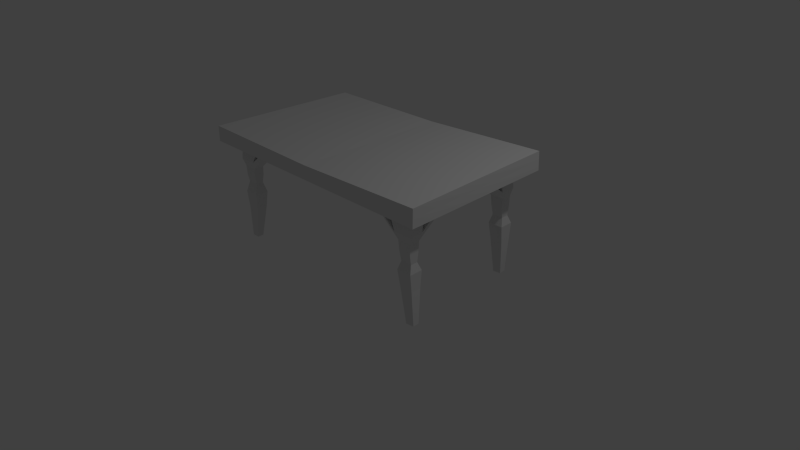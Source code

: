 # Source: Table.blend  (saved by Blender 2.76.0; exported with 4.5.12 LTS)
import bpy
from mathutils import Matrix  # noqa: F401  (used for matrix-valued properties, if any)

bpy.ops.wm.read_factory_settings(use_empty=True)
scene = bpy.context.scene
scene.name = 'Scene'

# ---- collections
col_collection_1 = bpy.data.collections.new('Collection 1'); scene.collection.children.link(col_collection_1)

# ---- materials (node trees are filled in below, after node groups)
mat_material = bpy.data.materials.new('Material')
mat_material.alpha_threshold = 0.0
mat_material.use_transparent_shadow = False
mat_material.roughness = 0.5
mat_material.line_color = (0.0, 0.0, 0.0, 1.0)

# ---- material node trees

# ---- world
world_world = bpy.data.worlds.new('World'); scene.world = world_world
world_world.color = (0.05088, 0.05088, 0.05088)
world_world.use_sun_shadow = False
world_world.sun_shadow_jitter_overblur = 0.0
world_world.cycles.sampling_method = 'MANUAL'
world_world.cycles.sample_map_resolution = 256

# ---- cameras
cam_camera = bpy.data.cameras.new('Camera')
cam_camera.clip_end = 100.0
cam_camera.lens = 35.0
cam_camera.sensor_width = 32.0
cam_camera.sensor_height = 18.0
cam_camera.ortho_scale = 7.314
cam_camera.dof.focus_distance = 0.0
cam_camera.dof.aperture_fstop = 128.0

# ---- lights
light_lamp = bpy.data.lights.new('Lamp', 'POINT')
light_lamp.transmission_factor = 0.0
light_lamp.cutoff_distance = 30.0
light_lamp.energy = 100.0
light_lamp.shadow_buffer_clip_start = 1.001
light_lamp.shadow_soft_size = 0.1
light_lamp.shadow_maximum_resolution = 0.006
light_lamp.use_absolute_resolution = True
light_lamp.cycles.use_multiple_importance_sampling = False

# ---- meshes
me_cube = bpy.data.meshes.new('Cube')
me_cube.from_pydata([(1.771, 1.01, -0.06227), (1.771, -1.01, -0.1131), (-1.769, -1.01, -0.1131), (-1.68, 1.01, -0.1097), (1.765, 1.01, 0.1766), (1.777, -1.01, 0.1241), (-1.769, -1.01, 0.09117), (-1.68, 1.01, 0.08852), (1.771, 0.0, -0.08769), (0.04566, 1.01, -0.08598), (1.768, 1.01, 0.05717), (0.001162, -1.01, -0.1131), (1.774, -1.01, 0.005502), (-1.724, 3.055e-07, -0.1114), (-1.769, -1.01, -0.01096), (-1.68, 1.01, -0.01058), (1.771, -5.476e-07, 0.1504), (0.04257, 1.01, 0.09505), (0.004257, -1.01, 0.07012), (-1.724, 1.844e-07, 0.08984), (0.04412, 1.01, 0.02329), (-1.724, 2.44e-07, -0.01077), (0.00271, -1.01, -0.002731), (1.771, -3.036e-07, 0.03134), (0.02341, -1.825e-07, 0.08258), (0.02341, 1.527e-07, -0.09954), (-1.195, -0.632, -0.1222), (-1.199, -0.8237, -0.125), (-1.535, -0.8282, -0.1361), (-1.527, -0.6317, -0.1246), (-1.187, 0.8732, -0.1189), (-1.191, 0.6815, -0.1217), (-1.523, 0.6815, -0.1243), (-1.514, 0.8825, -0.1332), (1.515, 0.8654, -0.1248), (1.514, 0.6671, -0.1206), (1.183, 0.667, -0.1231), (1.187, 0.8584, -0.1202), (1.578, -0.6567, -0.1216), (1.578, -0.8553, -0.137), (1.243, -0.8483, -0.127), (1.246, -0.6567, -0.1242), (-1.307, -0.8475, -0.3278), (-1.303, -0.6567, -0.3256), (-1.539, -0.8474, -0.3298), (-1.534, -0.6566, -0.3287), (-1.3, 0.7128, -0.3254), (-1.296, 0.9036, -0.3232), (-1.53, 0.7129, -0.329), (-1.524, 0.9037, -0.328), (1.512, 0.6966, -0.3252), (1.513, 0.8875, -0.3205), (1.283, 0.6967, -0.3289), (1.285, 0.8876, -0.3253), (1.583, -0.8747, -0.3303), (1.583, -0.6838, -0.3255), (1.35, -0.8746, -0.3322), (1.353, -0.6837, -0.3286), (-1.329, -0.8164, -0.4278), (-1.326, -0.686, -0.4262), (-1.514, -0.8164, -0.4293), (-1.51, -0.686, -0.4287), (-1.321, 0.7438, -0.4255), (-1.319, 0.8743, -0.4239), (-1.505, 0.7438, -0.4284), (-1.5, 0.8743, -0.4278), (1.491, 0.729, -0.4249), (1.491, 0.8595, -0.4217), (1.307, 0.729, -0.4278), (1.309, 0.8595, -0.4255), (1.56, -0.8423, -0.4298), (1.561, -0.7119, -0.4265), (1.375, -0.8423, -0.4313), (1.377, -0.7119, -0.429), (-1.339, -0.8154, -0.5514), (-1.336, -0.685, -0.5499), (-1.502, -0.8154, -0.5523), (-1.498, -0.685, -0.5516), (-1.331, 0.7448, -0.5491), (-1.328, 0.8753, -0.5476), (-1.491, 0.7448, -0.5513), (-1.488, 0.8753, -0.5505), (1.481, 0.7323, -0.5571), (1.482, 0.8618, -0.5538), (1.32, 0.7323, -0.5592), (1.322, 0.8619, -0.5567), (1.55, -0.839, -0.562), (1.55, -0.7095, -0.5588), (1.387, -0.839, -0.5629), (1.389, -0.7094, -0.5605), (-1.345, -0.7971, -0.6501), (-1.343, -0.7021, -0.6488), (-1.493, -0.7976, -0.6493), (-1.49, -0.7018, -0.6489), (-1.336, 0.7631, -0.6476), (-1.334, 0.8581, -0.6463), (-1.483, 0.7625, -0.648), (-1.479, 0.8585, -0.6476), (1.476, 0.7523, -0.685), (1.476, 0.8473, -0.6826), (1.329, 0.7525, -0.6855), (1.33, 0.8471, -0.6839), (1.544, -0.819, -0.691), (1.544, -0.724, -0.6886), (1.395, -0.8188, -0.6904), (1.397, -0.7242, -0.6888), (-1.316, -0.8355, -0.7867), (-1.313, -0.661, -0.7847), (-1.521, -0.8355, -0.788), (-1.517, -0.6609, -0.787), (-1.307, 0.7247, -0.7842), (-1.304, 0.8992, -0.7823), (-1.509, 0.7247, -0.7871), (-1.505, 0.8992, -0.7861), (1.505, 0.7154, -0.7898), (1.505, 0.8887, -0.7856), (1.303, 0.7154, -0.7926), (1.305, 0.8887, -0.7894), (1.573, -0.8559, -0.795), (1.573, -0.6826, -0.7908), (1.368, -0.8559, -0.7963), (1.37, -0.6826, -0.793), (-1.341, -0.8129, -1.012), (-1.338, -0.6801, -1.011), (-1.516, -0.8129, -1.014), (-1.512, -0.6801, -1.013), (-1.33, 0.7535, -1.012), (-1.328, 0.8859, -1.007), (-1.503, 0.7535, -1.015), (-1.499, 0.8859, -1.01), (1.494, 0.7384, -1.009), (1.494, 0.8728, -1.006), (1.322, 0.7384, -1.011), (1.322, 0.8728, -1.01), (1.568, -0.835, -1.013), (1.568, -0.7007, -1.012), (1.393, -0.835, -1.014), (1.394, -0.7007, -1.014), (-1.44, -0.7848, -1.452), (-1.438, -0.7036, -1.451), (-1.541, -0.7848, -1.452), (-1.539, -0.7036, -1.452), (-1.427, 0.832, -1.451), (-1.426, 0.9129, -1.447), (-1.527, 0.832, -1.452), (-1.525, 0.9129, -1.449), (1.47, 0.7696, -1.45), (1.465, 0.8532, -1.448), (1.369, 0.758, -1.451), (1.365, 0.8417, -1.45), (1.582, -0.822, -1.453), (1.578, -0.7384, -1.453), (1.48, -0.8337, -1.454), (1.476, -0.7501, -1.454), (0.7074, 0.8981, 0.004495), (0.705, 0.7072, 0.0008665), (0.7317, 0.8699, -0.09575), (0.7297, 0.7395, -0.09808), (1.285, 0.2866, 0.008943), (1.514, 0.2865, 0.0126), (1.309, 0.3189, -0.09), (1.493, 0.3189, -0.0871), (1.585, -0.2424, 0.008914), (1.354, -0.2424, 0.005839), (1.562, -0.2705, -0.0921), (1.378, -0.2705, -0.09458), (0.9102, -0.6757, 0.02153), (0.9078, -0.8665, 0.01789), (0.9342, -0.7038, -0.0789), (0.9322, -0.8343, -0.08123), (-0.8839, -0.8545, 0.01769), (-0.8804, -0.6637, 0.0199), (-0.8766, 0.7057, 0.0235), (-0.8731, 0.8965, 0.02568), (-0.906, -0.8235, -0.0823), (-0.9034, -0.693, -0.08071), (-0.8979, 0.7367, -0.07667), (-0.8952, 0.8672, -0.07508), (-1.302, -0.3691, 0.0306), (-1.533, -0.369, 0.02753), (-1.325, -0.3985, -0.07), (-1.509, -0.3985, -0.07248), (-1.528, 0.3781, 0.007391), (-1.298, 0.378, 0.01105), (-1.503, 0.409, -0.09202), (-1.32, 0.409, -0.08912)], [], [(24, 19, 6, 18), (23, 16, 5, 12), (22, 18, 6, 14), (21, 19, 7, 15), (20, 9, 3, 15), (17, 20, 15, 7), (4, 10, 20, 17), (10, 0, 9, 20), (13, 21, 15, 3), (2, 14, 21, 13), (14, 6, 19, 21), (11, 22, 14, 2), (1, 12, 22, 11), (12, 5, 18, 22), (8, 23, 12, 1), (0, 10, 23, 8), (10, 4, 16, 23), (16, 24, 18, 5), (4, 17, 24, 16), (17, 7, 19, 24), (34, 35, 50, 51), (11, 27, 26, 25), (2, 28, 27, 11), (13, 29, 28, 2), (25, 26, 29, 13), (27, 28, 44, 42), (25, 31, 30, 9), (13, 32, 31, 25), (3, 33, 32, 13), (9, 30, 33, 3), (30, 31, 46, 47), (8, 35, 34, 0), (25, 36, 35, 8), (9, 37, 36, 25), (0, 34, 37, 9), (26, 27, 42, 43), (1, 39, 38, 8), (11, 40, 39, 1), (25, 41, 40, 11), (8, 38, 41, 25), (48, 49, 65, 64), (54, 56, 72, 70), (46, 48, 182, 183), (55, 54, 70, 71), (31, 32, 48, 46), (38, 39, 54, 55), (28, 29, 45, 44), (35, 36, 52, 50), (32, 33, 49, 48), (39, 40, 56, 54), (29, 26, 43, 45), (36, 37, 53, 52), (33, 30, 47, 49), (40, 41, 57, 56), (37, 34, 51, 53), (41, 38, 55, 57), (69, 67, 83, 85), (61, 59, 75, 77), (68, 69, 85, 84), (60, 61, 77, 76), (56, 57, 166, 167), (49, 47, 63, 65), (42, 58, 174, 170), (55, 71, 164, 162), (51, 50, 66, 67), (42, 44, 60, 58), (68, 66, 161, 160), (44, 45, 61, 60), (52, 53, 154, 155), (45, 43, 178, 179), (53, 51, 67, 69), (62, 63, 177, 176), (83, 82, 98, 99), (89, 87, 103, 105), (75, 74, 90, 91), (81, 79, 95, 97), (63, 62, 78, 79), (71, 70, 86, 87), (62, 64, 80, 78), (70, 72, 88, 86), (64, 65, 81, 80), (72, 73, 89, 88), (65, 63, 79, 81), (59, 58, 74, 75), (73, 71, 87, 89), (67, 66, 82, 83), (58, 60, 76, 74), (66, 68, 84, 82), (96, 97, 113, 112), (102, 104, 120, 118), (94, 96, 112, 110), (103, 102, 118, 119), (74, 76, 92, 90), (82, 84, 100, 98), (76, 77, 93, 92), (84, 85, 101, 100), (77, 75, 91, 93), (85, 83, 99, 101), (79, 78, 94, 95), (87, 86, 102, 103), (78, 80, 96, 94), (86, 88, 104, 102), (80, 81, 97, 96), (88, 89, 105, 104), (117, 115, 131, 133), (109, 107, 123, 125), (116, 117, 133, 132), (108, 109, 125, 124), (104, 105, 121, 120), (97, 95, 111, 113), (91, 90, 106, 107), (105, 103, 119, 121), (99, 98, 114, 115), (90, 92, 108, 106), (98, 100, 116, 114), (92, 93, 109, 108), (100, 101, 117, 116), (93, 91, 107, 109), (101, 99, 115, 117), (95, 94, 110, 111), (131, 130, 146, 147), (137, 135, 151, 153), (123, 122, 138, 139), (129, 127, 143, 145), (111, 110, 126, 127), (119, 118, 134, 135), (110, 112, 128, 126), (118, 120, 136, 134), (112, 113, 129, 128), (120, 121, 137, 136), (113, 111, 127, 129), (107, 106, 122, 123), (121, 119, 135, 137), (115, 114, 130, 131), (106, 108, 124, 122), (114, 116, 132, 130), (139, 138, 140, 141), (143, 142, 144, 145), (147, 146, 148, 149), (151, 150, 152, 153), (122, 124, 140, 138), (130, 132, 148, 146), (124, 125, 141, 140), (132, 133, 149, 148), (125, 123, 139, 141), (133, 131, 147, 149), (127, 126, 142, 143), (135, 134, 150, 151), (126, 128, 144, 142), (134, 136, 152, 150), (128, 129, 145, 144), (136, 137, 153, 152), (155, 154, 156, 157), (53, 69, 156, 154), (68, 52, 155, 157), (69, 68, 157, 156), (159, 158, 160, 161), (52, 68, 160, 158), (50, 52, 158, 159), (66, 50, 159, 161), (163, 162, 164, 165), (71, 73, 165, 164), (73, 57, 163, 165), (57, 55, 162, 163), (167, 166, 168, 169), (57, 73, 168, 166), (72, 56, 167, 169), (73, 72, 169, 168), (171, 170, 174, 175), (173, 172, 176, 177), (58, 59, 175, 174), (47, 46, 172, 173), (59, 43, 171, 175), (63, 47, 173, 177), (43, 42, 170, 171), (46, 62, 176, 172), (179, 178, 180, 181), (59, 61, 181, 180), (43, 59, 180, 178), (61, 45, 179, 181), (183, 182, 184, 185), (48, 64, 184, 182), (64, 62, 185, 184), (62, 46, 183, 185)])
_uv = me_cube.uv_layers.new(name='UVMap')
_uv.uv.foreach_set('vector', [0.3261, 0.1842, 0.009051, 0.1842, 0.0009673, 0.0009673, 0.3226, 0.0009937, 0.8634, 0.2692, 0.8639, 0.2908, 0.6807, 0.2907, 0.6801, 0.2692, 0.9641, 0.4356, 0.9642, 0.4488, 0.6426, 0.4488, 0.6428, 0.4303, 0.324, 0.8661, 0.324, 0.8479, 0.5074, 0.8481, 0.5074, 0.8661, 0.9555, 0.4086, 0.9556, 0.4284, 0.6426, 0.4284, 0.6428, 0.4104, 0.9553, 0.4557, 0.9553, 0.4687, 0.6426, 0.4687, 0.6429, 0.4508, 0.3137, 0.9222, 0.3137, 0.9438, 0.0009673, 0.9419, 0.001024, 0.9289, 0.8613, 0.9096, 0.8614, 0.9313, 0.5484, 0.9294, 0.5485, 0.9096, 0.6801, 0.3519, 0.6802, 0.3336, 0.8636, 0.3339, 0.8635, 0.3519, 0.6801, 0.3112, 0.6802, 0.2927, 0.8636, 0.293, 0.8635, 0.3112, 0.6801, 0.3317, 0.6801, 0.3131, 0.8635, 0.3134, 0.8635, 0.3316, 0.8695, 0.9332, 0.8697, 0.9532, 0.5484, 0.9517, 0.5484, 0.9332, 0.322, 0.8987, 0.3226, 0.9202, 0.001248, 0.9187, 0.0009673, 0.8987, 0.8312, 0.2222, 0.8318, 0.2437, 0.5102, 0.2354, 0.5099, 0.2222, 0.8634, 0.2456, 0.864, 0.2672, 0.6807, 0.2672, 0.6801, 0.2457, 0.5072, 0.8007, 0.5077, 0.8223, 0.3245, 0.8223, 0.3239, 0.8007, 0.5072, 0.8243, 0.5077, 0.846, 0.3245, 0.8459, 0.324, 0.8243, 0.3218, 0.3693, 0.004533, 0.3693, 0.0009673, 0.1861, 0.3227, 0.1861, 0.6397, 0.5544, 0.3269, 0.5544, 0.3234, 0.3712, 0.6406, 0.3712, 0.3215, 0.5544, 0.009046, 0.5545, 0.0009673, 0.3713, 0.318, 0.3712, 0.9783, 0.51, 0.9426, 0.5148, 0.9438, 0.4773, 0.9783, 0.4743, 0.5544, 0.2195, 0.5834, 0.0009673, 0.6182, 0.00104, 0.7377, 0.2195, 0.0009673, 0.8345, 0.0433, 0.8013, 0.1042, 0.8007, 0.322, 0.8345, 0.5068, 0.7416, 0.3939, 0.7824, 0.3581, 0.7827, 0.3234, 0.7416, 0.8654, 0.7661, 0.6444, 0.8808, 0.5841, 0.8807, 0.5484, 0.7661, 0.9153, 0.7324, 0.8544, 0.7308, 0.8534, 0.6955, 0.8955, 0.6955, 0.5465, 0.7396, 0.3234, 0.621, 0.3235, 0.5862, 0.5465, 0.5564, 0.3246, 0.3693, 0.3612, 0.2456, 0.4213, 0.2457, 0.6417, 0.3693, 0.8259, 0.4707, 0.8042, 0.5019, 0.7677, 0.5019, 0.6426, 0.4707, 0.8614, 0.8827, 0.6378, 0.9077, 0.5783, 0.9063, 0.5484, 0.8827, 0.3693, 0.947, 0.3347, 0.9507, 0.3349, 0.9084, 0.3693, 0.9046, 0.3246, 0.2437, 0.4455, 0.1963, 0.4815, 0.196, 0.5079, 0.2437, 0.0009673, 0.6775, 0.2113, 0.5564, 0.2714, 0.5564, 0.318, 0.6775, 0.7317, 0.5564, 0.7087, 0.7641, 0.6739, 0.7641, 0.5484, 0.5564, 0.314, 0.8678, 0.2674, 0.8962, 0.2079, 0.8968, 0.0009673, 0.8678, 0.8622, 0.4066, 0.8278, 0.4021, 0.8279, 0.3603, 0.8622, 0.3646, 0.6426, 0.4066, 0.6705, 0.3712, 0.7066, 0.3716, 0.8258, 0.4066, 0.0009673, 0.8659, 0.2262, 0.8365, 0.2871, 0.8375, 0.322, 0.8659, 0.328, 0.0009673, 0.5524, 0.1152, 0.5525, 0.15, 0.328, 0.1842, 0.318, 0.6795, 0.283, 0.7987, 0.2228, 0.7987, 0.0009673, 0.6795, 0.5484, 0.9761, 0.5831, 0.9761, 0.5777, 0.9947, 0.5541, 0.9947, 0.5465, 0.9722, 0.5043, 0.9722, 0.5086, 0.9532, 0.5423, 0.9532, 0.7336, 0.6559, 0.7753, 0.6553, 0.7753, 0.7414, 0.7336, 0.742, 0.4084, 0.9934, 0.3738, 0.9934, 0.3792, 0.9748, 0.4029, 0.9748, 0.4446, 0.9056, 0.3845, 0.9056, 0.383, 0.8681, 0.4246, 0.8684, 0.9658, 0.9584, 0.9298, 0.9565, 0.9254, 0.9215, 0.96, 0.9215, 0.07837, 0.9458, 0.08398, 0.9811, 0.04668, 0.9802, 0.04306, 0.9458, 0.9234, 0.9205, 0.8633, 0.9205, 0.8811, 0.8827, 0.9228, 0.883, 0.8862, 0.9626, 0.888, 0.9261, 0.9234, 0.9225, 0.9234, 0.9571, 0.5074, 0.9033, 0.4465, 0.9067, 0.4652, 0.8687, 0.5074, 0.8681, 0.8844, 0.4782, 0.8841, 0.5385, 0.8472, 0.5184, 0.8472, 0.4765, 0.8824, 0.1768, 0.8867, 0.1424, 0.9282, 0.1424, 0.9242, 0.1768, 0.8457, 0.6955, 0.8514, 0.7547, 0.813, 0.7367, 0.8101, 0.6955, 0.377, 0.8681, 0.381, 0.9026, 0.339, 0.9024, 0.3347, 0.8681, 0.8824, 0.1025, 0.9418, 0.1047, 0.9407, 0.1404, 0.8993, 0.1404, 0.879, 0.07092, 0.8793, 0.01069, 0.9166, 0.01031, 0.9166, 0.05217, 0.7915, 0.9552, 0.8244, 0.9552, 0.8222, 0.9791, 0.7933, 0.979, 0.9254, 0.9603, 0.9588, 0.9603, 0.9566, 0.9827, 0.9273, 0.9826, 0.992, 0.03593, 0.9919, 0.0596, 0.968, 0.05962, 0.968, 0.0361, 0.9726, 0.856, 0.9727, 0.8323, 0.9951, 0.8322, 0.9951, 0.8559, 0.7396, 0.0009673, 0.7743, 0.001525, 0.7743, 0.1039, 0.7396, 0.1033, 0.7482, 0.9552, 0.7895, 0.9552, 0.7851, 0.9741, 0.7522, 0.9741, 0.3884, 0.9378, 0.3738, 0.925, 0.4728, 0.925, 0.4875, 0.9378, 0.3889, 0.9519, 0.3738, 0.9397, 0.4742, 0.9397, 0.4894, 0.9519, 0.7392, 0.9947, 0.7046, 0.9947, 0.71, 0.9761, 0.7337, 0.9761, 0.9081, 0.2908, 0.8659, 0.2908, 0.8702, 0.2718, 0.9039, 0.2718, 0.8741, 0.5564, 0.8736, 0.5896, 0.7772, 0.5896, 0.7777, 0.5564, 0.9583, 0.7451, 0.9929, 0.7451, 0.9876, 0.7638, 0.9639, 0.7637, 0.6436, 0.2456, 0.6782, 0.2461, 0.6782, 0.3668, 0.6436, 0.3663, 0.7396, 0.1058, 0.7815, 0.1063, 0.7815, 0.1894, 0.7396, 0.1888, 0.7336, 0.7439, 0.775, 0.7439, 0.7706, 0.7629, 0.7376, 0.7629, 0.8674, 0.7661, 0.891, 0.7663, 0.891, 0.8658, 0.8674, 0.8656, 0.9915, 0.1103, 0.968, 0.1103, 0.9711, 0.087, 0.9883, 0.08702, 0.9603, 0.2301, 0.9896, 0.2301, 0.9882, 0.2537, 0.9615, 0.2535, 0.8834, 0.9954, 0.8598, 0.9954, 0.8629, 0.9774, 0.8801, 0.9775, 0.1602, 0.9809, 0.1891, 0.9809, 0.1877, 0.999, 0.1614, 0.9988, 0.9964, 0.8303, 0.9727, 0.8303, 0.9726, 0.8078, 0.9963, 0.8078, 0.9166, 0.8735, 0.893, 0.8733, 0.8931, 0.8493, 0.9166, 0.8494, 0.9908, 0.4284, 0.9575, 0.4284, 0.9595, 0.4061, 0.9887, 0.406, 0.9584, 0.254, 0.9247, 0.254, 0.9268, 0.2301, 0.9563, 0.2301, 0.9729, 0.1662, 0.9729, 0.1425, 0.9953, 0.1424, 0.9953, 0.166, 0.992, 0.01031, 0.992, 0.03398, 0.968, 0.034, 0.968, 0.01048, 0.9576, 0.1127, 0.9906, 0.1127, 0.9884, 0.1351, 0.9595, 0.1351, 0.9939, 0.6472, 0.9703, 0.6472, 0.9702, 0.6247, 0.9938, 0.6247, 0.4512, 0.9539, 0.4846, 0.9539, 0.4824, 0.9778, 0.4531, 0.9777, 0.9914, 0.9457, 0.9678, 0.9455, 0.9679, 0.9215, 0.9914, 0.9217, 0.1582, 0.9811, 0.1246, 0.9811, 0.1267, 0.9587, 0.1562, 0.9586, 0.7027, 0.9791, 0.6694, 0.9791, 0.6714, 0.9552, 0.7006, 0.9552, 0.8879, 0.07286, 0.9054, 0.07286, 0.9125, 0.09848, 0.8808, 0.09848, 0.8584, 0.9752, 0.8315, 0.9755, 0.8264, 0.9552, 0.8636, 0.9552, 0.9658, 0.8755, 0.9392, 0.8758, 0.934, 0.8497, 0.9707, 0.8497, 0.2247, 0.9988, 0.2074, 0.9988, 0.2003, 0.9794, 0.2317, 0.9794, 0.9957, 0.4485, 0.9661, 0.4485, 0.9675, 0.4306, 0.9945, 0.4303, 0.9899, 0.9838, 0.9607, 0.9838, 0.9619, 0.9606, 0.9885, 0.9603, 0.9731, 0.7661, 0.9968, 0.7661, 0.9937, 0.7838, 0.9763, 0.7837, 0.9702, 0.5997, 0.9937, 0.5997, 0.9906, 0.6228, 0.9734, 0.6227, 0.4512, 0.9798, 0.4805, 0.9798, 0.4792, 0.998, 0.4524, 0.9977, 0.9638, 0.187, 0.9927, 0.187, 0.9913, 0.2105, 0.9649, 0.2102, 0.9963, 0.8759, 0.9726, 0.8759, 0.9757, 0.858, 0.993, 0.858, 0.9915, 0.08507, 0.968, 0.08507, 0.9711, 0.06155, 0.9883, 0.06157, 0.3639, 0.9988, 0.3347, 0.9988, 0.336, 0.9809, 0.3627, 0.9806, 0.8633, 0.2437, 0.8338, 0.2437, 0.8351, 0.2203, 0.8621, 0.22, 0.9731, 0.7857, 0.9968, 0.7857, 0.9937, 0.8034, 0.9763, 0.8033, 0.9917, 0.8827, 0.9917, 0.9062, 0.9684, 0.9031, 0.9685, 0.8859, 0.04113, 0.9458, 0.04113, 0.9822, 0.001056, 0.9794, 0.0009673, 0.9482, 0.9665, 0.8827, 0.9665, 0.9196, 0.9254, 0.9146, 0.9254, 0.8831, 0.3255, 0.9458, 0.3255, 0.9772, 0.2854, 0.9736, 0.2856, 0.9493, 0.2413, 0.9458, 0.2413, 0.9775, 0.2003, 0.9738, 0.2003, 0.9497, 0.2504, 0.9792, 0.2675, 0.9792, 0.2747, 0.9989, 0.2432, 0.9989, 0.3398, 0.9526, 0.3661, 0.9528, 0.3711, 0.9787, 0.3347, 0.9787, 0.6166, 0.9805, 0.5994, 0.9804, 0.5922, 0.9552, 0.6239, 0.9552, 0.1653, 0.9586, 0.192, 0.9589, 0.1971, 0.979, 0.1602, 0.979, 0.3098, 0.9988, 0.2926, 0.9988, 0.2854, 0.9792, 0.3169, 0.9792, 0.8964, 0.4063, 0.8694, 0.4066, 0.8642, 0.3806, 0.9014, 0.3806, 0.1175, 0.9789, 0.09094, 0.9792, 0.08592, 0.9586, 0.1226, 0.9586, 0.9498, 0.5602, 0.9672, 0.5602, 0.9743, 0.5858, 0.9426, 0.5858, 0.8335, 0.9774, 0.8507, 0.9774, 0.8578, 0.9973, 0.8264, 0.9973, 0.9084, 0.3806, 0.9351, 0.3808, 0.9402, 0.4066, 0.9033, 0.4066, 0.8913, 0.9645, 0.9176, 0.9647, 0.9226, 0.985, 0.8862, 0.985, 0.442, 0.9792, 0.4247, 0.9791, 0.4176, 0.9539, 0.4492, 0.9539, 0.926, 0.5544, 0.9016, 0.5544, 0.9057, 0.4743, 0.9209, 0.4743, 0.8804, 0.1832, 0.8489, 0.1828, 0.8492, 0.1025, 0.8677, 0.1025, 0.9229, 0.3745, 0.8988, 0.3745, 0.9027, 0.2927, 0.9174, 0.2927, 0.847, 0.1824, 0.8159, 0.1849, 0.829, 0.1039, 0.847, 0.1025, 0.9743, 0.5583, 0.9426, 0.5583, 0.9473, 0.5167, 0.9713, 0.5174, 0.9749, 0.7355, 0.9435, 0.7355, 0.9463, 0.6959, 0.9707, 0.6955, 0.5465, 0.9513, 0.5098, 0.9513, 0.5103, 0.9096, 0.5417, 0.9097, 0.9712, 0.8058, 0.934, 0.8058, 0.9383, 0.7661, 0.9701, 0.7661, 0.5512, 0.1886, 0.5512, 0.2203, 0.5105, 0.2176, 0.5099, 0.1936, 0.2835, 0.9458, 0.2835, 0.9772, 0.2432, 0.9732, 0.2436, 0.9489, 0.9709, 0.1424, 0.9709, 0.1788, 0.9302, 0.1737, 0.9302, 0.1426, 0.9752, 0.6936, 0.9435, 0.6936, 0.947, 0.6524, 0.9712, 0.6524, 0.9682, 0.5997, 0.9682, 0.6366, 0.928, 0.6351, 0.9279, 0.6036, 0.985, 0.2973, 0.9536, 0.2973, 0.9568, 0.2575, 0.9811, 0.2573, 0.9618, 0.2281, 0.9247, 0.2281, 0.9254, 0.187, 0.9571, 0.1871, 0.9707, 0.8477, 0.934, 0.8477, 0.9369, 0.8078, 0.9683, 0.8078, 0.909, 0.6808, 0.8943, 0.6805, 0.8943, 0.6621, 0.909, 0.6625, 0.3303, 0.9406, 0.3156, 0.9403, 0.3156, 0.9222, 0.3303, 0.9226, 0.3176, 0.8681, 0.3328, 0.869, 0.3328, 0.8874, 0.3176, 0.8864, 0.8279, 0.4707, 0.8431, 0.4716, 0.843, 0.4902, 0.8279, 0.4892, 0.8082, 0.7482, 0.7772, 0.7409, 0.7903, 0.6621, 0.8082, 0.6663, 0.8969, 0.3728, 0.8655, 0.3728, 0.8729, 0.2929, 0.8914, 0.2927, 0.9427, 0.09008, 0.9186, 0.09008, 0.9233, 0.01031, 0.9381, 0.01031, 0.926, 0.6366, 0.9016, 0.6366, 0.9081, 0.5564, 0.9233, 0.5564, 0.89, 0.6621, 0.8924, 0.6935, 0.8115, 0.6803, 0.8101, 0.6621, 0.897, 0.2672, 0.8659, 0.2672, 0.8728, 0.1872, 0.8911, 0.187, 0.5388, 0.9063, 0.5147, 0.9067, 0.5241, 0.8245, 0.5388, 0.8243, 0.9416, 0.7324, 0.9172, 0.7324, 0.9188, 0.6524, 0.934, 0.6524, 0.814, 0.1894, 0.7834, 0.1822, 0.7963, 0.1025, 0.814, 0.1066, 0.5465, 0.8215, 0.5147, 0.8223, 0.5278, 0.7421, 0.5465, 0.7416, 0.9227, 0.2698, 0.8989, 0.2664, 0.9082, 0.187, 0.9227, 0.189, 0.9173, 0.8473, 0.893, 0.8473, 0.9019, 0.7661, 0.9171, 0.7661, 0.7482, 0.9761, 0.7828, 0.9761, 0.7774, 0.9947, 0.7538, 0.9947, 0.4944, 0.9086, 0.5074, 0.9231, 0.3867, 0.9231, 0.3738, 0.9086, 0.8135, 0.3538, 0.8008, 0.3685, 0.6801, 0.3685, 0.6928, 0.3538, 0.8603, 0.1913, 0.8606, 0.215, 0.7399, 0.215, 0.7396, 0.1913, 0.7463, 0.9741, 0.7046, 0.9741, 0.7088, 0.9552, 0.7421, 0.9552, 0.9446, 0.02622, 0.9557, 0.01031, 0.9557, 0.1067, 0.9446, 0.1226, 0.7336, 0.557, 0.7753, 0.5564, 0.7753, 0.6528, 0.7336, 0.6534, 0.1984, 0.9458, 0.1823, 0.9567, 0.08592, 0.9567, 0.102, 0.9458, 0.3738, 0.9539, 0.4156, 0.9539, 0.4113, 0.9728, 0.3779, 0.9728, 0.7766, 0.07092, 0.7762, 0.03753, 0.8767, 0.03753, 0.877, 0.07092, 0.9394, 0.2573, 0.9516, 0.2724, 0.9516, 0.3729, 0.9394, 0.3578, 0.6426, 0.5457, 0.643, 0.5039, 0.7435, 0.5039, 0.743, 0.5457, 0.6258, 0.9761, 0.6604, 0.9761, 0.655, 0.9947, 0.6314, 0.9947, 0.9249, 0.2721, 0.9374, 0.2573, 0.9374, 0.3597, 0.9249, 0.3745, 0.4403, 0.7847, 0.4257, 0.7975, 0.3234, 0.7975, 0.3379, 0.7847, 0.8785, 0.07286, 0.8789, 0.09652, 0.7765, 0.09652, 0.7762, 0.07286, 0.9919, 0.4694, 0.9572, 0.4694, 0.9626, 0.4508, 0.9863, 0.4508, 0.5389, 0.9927, 0.5043, 0.9927, 0.5096, 0.9741, 0.5333, 0.9741, 0.876, 0.5564, 0.8997, 0.5566, 0.8997, 0.6557, 0.876, 0.6554, 0.7457, 0.5385, 0.7454, 0.5039, 0.8449, 0.5039, 0.8452, 0.5385, 0.9279, 0.4743, 0.9407, 0.489, 0.9407, 0.588, 0.9279, 0.5733, 0.9193, 0.7661, 0.9321, 0.7807, 0.9321, 0.8802, 0.9193, 0.8656, 0.7765, 0.03559, 0.7762, 0.0009673, 0.8752, 0.0009673, 0.8755, 0.03559, 0.76, 0.5532, 0.7454, 0.5404, 0.8449, 0.5404, 0.8595, 0.5532, 0.5484, 0.9552, 0.5903, 0.9552, 0.5859, 0.9741, 0.5525, 0.9741, 0.7777, 0.6602, 0.7772, 0.6268, 0.8603, 0.6268, 0.8607, 0.6602, 0.9654, 0.3168, 0.9738, 0.2993, 0.9738, 0.3823, 0.9654, 0.3999, 0.9576, 0.01031, 0.9661, 0.02777, 0.9661, 0.1108, 0.9576, 0.09335, 0.6675, 0.9741, 0.6258, 0.9741, 0.63, 0.9552, 0.6633, 0.9552, 0.9536, 0.316, 0.9634, 0.2993, 0.9634, 0.3854, 0.9536, 0.4021, 0.8638, 0.5916, 0.8633, 0.6248, 0.7772, 0.6248, 0.7777, 0.5916, 0.9563, 0.7451, 0.9395, 0.7547, 0.8534, 0.7547, 0.8702, 0.7451])
me_cube.materials.append(mat_material)
me_cube.use_remesh_preserve_volume = False
me_cube.use_remesh_preserve_attributes = False
me_cube.use_mirror_vertex_groups = False
me_cube.update()

# ---- objects
ob_cube = bpy.data.objects.new('Cube', me_cube)
ob_lamp = bpy.data.objects.new('Lamp', light_lamp)
ob_camera = bpy.data.objects.new('Camera', cam_camera)

# ---- transforms, parenting, visibility, modifiers, constraints
ob_cube.location = (0.0, 0.0, 1.458)
ob_cube.lock_rotations_4d = False
ob_cube.empty_display_type = 'ARROWS'
ob_cube.lineart.crease_threshold = 0.0
ob_lamp.location = (4.076, 1.005, 5.904)
ob_lamp.rotation_euler = (0.6503, 0.05522, 1.866)
ob_lamp.lock_rotations_4d = False
ob_lamp.empty_display_type = 'ARROWS'
ob_lamp.color = (0.0, 0.0, 0.0, 0.0)
ob_lamp.hide_viewport = True
ob_lamp.lineart.crease_threshold = 0.0
ob_camera.location = (7.481, -6.508, 5.344)
ob_camera.rotation_euler = (1.109, 0.01082, 0.8149)
ob_camera.lock_rotations_4d = False
ob_camera.empty_display_type = 'ARROWS'
ob_camera.color = (0.0, 0.0, 0.0, 0.0)
ob_camera.hide_viewport = True
ob_camera.display_type = 'WIRE'
ob_camera.lineart.crease_threshold = 0.0

# ---- collection membership
col_collection_1.objects.link(ob_cube)
col_collection_1.objects.link(ob_lamp)
col_collection_1.objects.link(ob_camera)

# ---- scene / render settings (as saved in the file)
scene.camera = ob_camera
scene.frame_start = 1; scene.frame_end = 250; scene.frame_set(1)
scene.render.engine = 'BLENDER_EEVEE_NEXT'
scene.render.resolution_percentage = 50
scene.render.dither_intensity = 0.0
scene.cycles.use_denoising = False
scene.cycles.samples = 10
scene.cycles.sampling_pattern = 'TABULATED_SOBOL'
scene.cycles.light_sampling_threshold = 0.0
scene.cycles.use_adaptive_sampling = False
scene.cycles.use_light_tree = False
scene.cycles.blur_glossy = 0.0
scene.cycles.pixel_filter_type = 'GAUSSIAN'
scene.cycles.sample_clamp_indirect = 0.0
scene.view_settings.view_transform = 'Standard'
bpy.context.view_layer.update()
